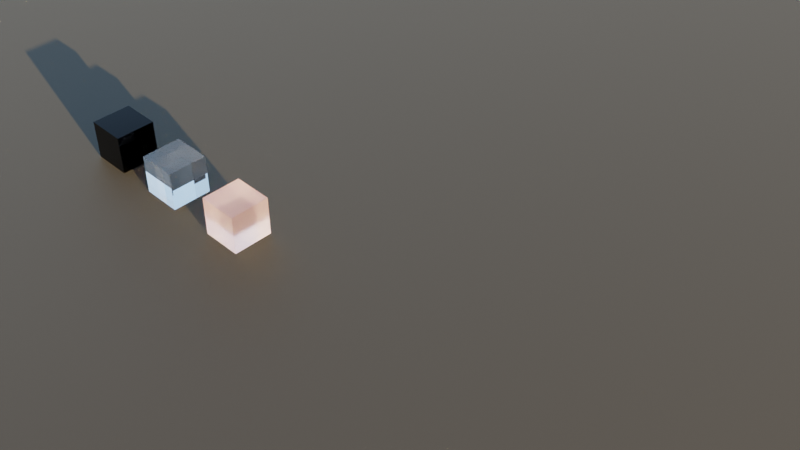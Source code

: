 # Source: wfc3d_symmetry_and_transformations.blend  (saved by Blender 4.5.90; exported with 4.5.12 LTS)
import bpy
from mathutils import Matrix  # noqa: F401  (used for matrix-valued properties, if any)

bpy.ops.wm.read_factory_settings(use_empty=True)
scene = bpy.context.scene
scene.name = 'Scene'

# ---- collections
col_collection = bpy.data.collections.new('Collection'); scene.collection.children.link(col_collection)

# ---- materials (node trees are filled in below, after node groups)
mat_material_002 = bpy.data.materials.new('Material.002')
mat_material_002.use_backface_culling_lightprobe_volume = False
mat_material = bpy.data.materials.new('Material')
mat_material.alpha_threshold = 0.0
mat_material.use_backface_culling_lightprobe_volume = False
mat_material.roughness = 0.5
mat_material.line_color = (0.0, 0.0, 0.0, 1.0)
mat_material_001 = bpy.data.materials.new('Material.001')
mat_material_001.use_backface_culling_lightprobe_volume = False
mat_material_003 = bpy.data.materials.new('Material.003')

# ---- material node trees
mat_material_002.use_nodes = True; mat_material_002.node_tree.nodes.clear()
_N = mat_material_002.node_tree.nodes; _L = mat_material_002.node_tree.links
n0 = _N.new('ShaderNodeBsdfPrincipled'); n0.name = 'Principled BSDF'; n0.location = (-200, 100)
n0.inputs[0].default_value = (0.0, 0.0, 0.0, 1.0)
n0.inputs[2].default_value = 0.6994
n1 = _N.new('ShaderNodeOutputMaterial'); n1.name = 'Material Output'; n1.location = (200, 100)
_L.new(n0.outputs[0], n1.inputs[0])
n1.is_active_output = True
mat_material.use_nodes = True; mat_material.node_tree.nodes.clear()
_N = mat_material.node_tree.nodes; _L = mat_material.node_tree.links
n0 = _N.new('ShaderNodeOutputMaterial'); n0.name = 'Material Output'; n0.location = (200, 100)
n1 = _N.new('ShaderNodeBsdfPrincipled'); n1.name = 'Principled BSDF'; n1.location = (-200, 100)
n1.inputs[0].default_value = (0.0, 0.0, 0.0, 1.0)
n1.inputs[1].default_value = 1.0
n1.inputs[2].default_value = 0.0
n1.inputs[3].default_value = 1.45
_L.new(n1.outputs[0], n0.inputs[0])
n0.is_active_output = True
mat_material_001.use_nodes = True; mat_material_001.node_tree.nodes.clear()
_N = mat_material_001.node_tree.nodes; _L = mat_material_001.node_tree.links
n0 = _N.new('ShaderNodeOutputMaterial'); n0.name = 'Material Output'; n0.location = (200, 100)
n1 = _N.new('ShaderNodeBsdfGlass'); n1.name = 'Glass BSDF'; n1.location = (-200, 100)
n1.inputs[2].default_value = 1.333
_L.new(n1.outputs[0], n0.inputs[0])
n0.is_active_output = True
mat_material_003.use_nodes = True; mat_material_003.node_tree.nodes.clear()
_N = mat_material_003.node_tree.nodes; _L = mat_material_003.node_tree.links
n0 = _N.new('ShaderNodeOutputMaterial'); n0.name = 'Material Output'; n0.location = (200, 100)
n1 = _N.new('ShaderNodeBsdfPrincipled'); n1.name = 'Principled BSDF'; n1.location = (-200, 100)
n1.inputs[2].default_value = 0.2914
n1.inputs[18].default_value = 1.0
n1.inputs[27].default_value = (1.0, 0.3073, 0.2738, 1.0)
n1.inputs[28].default_value = 0.2
_L.new(n1.outputs[0], n0.inputs[0])
n0.is_active_output = True

# ---- world
world_world = bpy.data.worlds.new('World'); scene.world = world_world
world_world.use_nodes = True; world_world.node_tree.nodes.clear()
_N = world_world.node_tree.nodes; _L = world_world.node_tree.links
n0 = _N.new('ShaderNodeOutputWorld'); n0.name = 'World Output'; n0.location = (200, 100)
n1 = _N.new('ShaderNodeBackground'); n1.name = 'Background'; n1.location = (-200, 100)
n1.inputs[1].default_value = 0.7
n2 = _N.new('ShaderNodeTexSky'); n2.name = 'Sky Texture'; n2.location = (-400, 73)
n2.sun_elevation = 0.1693
n2.sun_rotation = 1.803
_L.new(n1.outputs[0], n0.inputs[0])
_L.new(n2.outputs[0], n1.inputs[0])
n0.is_active_output = True
world_world.color = (0.05088, 0.05088, 0.05088)
world_world.sun_shadow_jitter_overblur = 0.0

# ---- cameras
cam_camera = bpy.data.cameras.new('Camera')

# ---- meshes
me_plane = bpy.data.meshes.new('Plane')
me_plane.from_pydata([(-1.0, -1.0, 0.0), (1.0, -1.0, 0.0), (-1.0, 1.0, 0.0), (1.0, 1.0, 0.0)], [], [(0, 1, 3, 2)])
_uv = me_plane.uv_layers.new(name='UVMap')
_uv.uv.foreach_set('vector', [0.0, 0.0, 1.0, 0.0, 1.0, 1.0, 0.0, 1.0])
me_plane.materials.append(mat_material_002)
me_plane.update()
me_cube = bpy.data.meshes.new('Cube')
me_cube.from_pydata([(1.0, 1.0, 1.0), (1.0, 1.0, -1.0), (1.0, -1.0, 1.0), (1.0, -1.0, -1.0), (-1.0, 1.0, 1.0), (-1.0, 1.0, -1.0), (-1.0, -1.0, 1.0), (-1.0, -1.0, -1.0)], [], [(0, 4, 6, 2), (3, 2, 6, 7), (7, 6, 4, 5), (5, 1, 3, 7), (1, 0, 2, 3), (5, 4, 0, 1)])
_uv = me_cube.uv_layers.new(name='UVMap')
_uv.uv.foreach_set('vector', [0.625, 0.5, 0.875, 0.5, 0.875, 0.75, 0.625, 0.75, 0.375, 0.75, 0.625, 0.75, 0.625, 1.0, 0.375, 1.0, 0.375, 0.0, 0.625, 0.0, 0.625, 0.25, 0.375, 0.25, 0.125, 0.5, 0.375, 0.5, 0.375, 0.75, 0.125, 0.75, 0.375, 0.5, 0.625, 0.5, 0.625, 0.75, 0.375, 0.75, 0.375, 0.25, 0.625, 0.25, 0.625, 0.5, 0.375, 0.5])
me_cube.materials.append(mat_material)
me_cube.use_mirror_vertex_groups = False
me_cube.update()
me_cube_001 = bpy.data.meshes.new('Cube.001')
me_cube_001.from_pydata([(1.0, 1.0, 1.0), (1.0, 1.0, -1.0), (1.0, -1.0, 1.0), (1.0, -1.0, -1.0), (-1.0, 1.0, 1.0), (-1.0, 1.0, -1.0), (-1.0, -1.0, 1.0), (-1.0, -1.0, -1.0)], [], [(0, 4, 6, 2), (3, 2, 6, 7), (7, 6, 4, 5), (5, 1, 3, 7), (1, 0, 2, 3), (5, 4, 0, 1)])
_uv = me_cube_001.uv_layers.new(name='UVMap')
_uv.uv.foreach_set('vector', [0.625, 0.5, 0.875, 0.5, 0.875, 0.75, 0.625, 0.75, 0.375, 0.75, 0.625, 0.75, 0.625, 1.0, 0.375, 1.0, 0.375, 0.0, 0.625, 0.0, 0.625, 0.25, 0.375, 0.25, 0.125, 0.5, 0.375, 0.5, 0.375, 0.75, 0.125, 0.75, 0.375, 0.5, 0.625, 0.5, 0.625, 0.75, 0.375, 0.75, 0.375, 0.25, 0.625, 0.25, 0.625, 0.5, 0.375, 0.5])
me_cube_001.materials.append(mat_material_001)
me_cube_001.use_mirror_vertex_groups = False
me_cube_001.update()
me_cube_002 = bpy.data.meshes.new('Cube.002')
me_cube_002.from_pydata([(-1.0, -1.0, -1.0), (-1.0, -1.0, 1.0), (-1.0, 1.0, -1.0), (-1.0, 1.0, 1.0), (1.0, -1.0, -1.0), (1.0, -1.0, 1.0), (1.0, 1.0, -1.0), (1.0, 1.0, 1.0)], [], [(0, 1, 3, 2), (2, 3, 7, 6), (6, 7, 5, 4), (4, 5, 1, 0), (2, 6, 4, 0), (7, 3, 1, 5)])
_uv = me_cube_002.uv_layers.new(name='UVMap')
_uv.uv.foreach_set('vector', [0.375, 0.0, 0.625, 0.0, 0.625, 0.25, 0.375, 0.25, 0.375, 0.25, 0.625, 0.25, 0.625, 0.5, 0.375, 0.5, 0.375, 0.5, 0.625, 0.5, 0.625, 0.75, 0.375, 0.75, 0.375, 0.75, 0.625, 0.75, 0.625, 1.0, 0.375, 1.0, 0.125, 0.5, 0.375, 0.5, 0.375, 0.75, 0.125, 0.75, 0.625, 0.5, 0.875, 0.5, 0.875, 0.75, 0.625, 0.75])
me_cube_002.materials.append(mat_material_003)
me_cube_002.update()

# ---- objects
ob_plane = bpy.data.objects.new('Plane', me_plane)
ob_camera = bpy.data.objects.new('Camera', cam_camera)
ob_black_metal_cube = bpy.data.objects.new('Black Metal Cube', me_cube)
ob_glass_cube = bpy.data.objects.new('Glass Cube', me_cube_001)
ob_emission_cube = bpy.data.objects.new('Emission Cube', me_cube_002)
ob_wfc3d_defaults = bpy.data.objects.new('_WFC3D_DEFAULTS_', None)

# ---- transforms, parenting, visibility, modifiers, constraints
ob_plane.location = (0.0, 11.54, -1.032)
ob_plane.scale = (36.79, 36.79, 36.79)
ob_camera.location = (24.06, -22.19, 30.59)
ob_camera.rotation_euler = (0.8876, -2.676e-07, 0.7779)
ob_black_metal_cube.location = (-16.3, 0.0, 0.0)
ob_black_metal_cube.lock_rotations_4d = False
ob_black_metal_cube.empty_display_type = 'ARROWS'
ob_black_metal_cube.lineart.crease_threshold = 0.0
ob_glass_cube.location = (-12.28, 0.0, 0.0)
ob_glass_cube.lock_rotations_4d = False
ob_glass_cube.empty_display_type = 'ARROWS'
ob_glass_cube.lineart.crease_threshold = 0.0
ob_emission_cube.location = (-7.87, 0.0, 0.0)
ob_wfc3d_defaults.location = (0.0, 0.0, 0.0)
ob_wfc3d_defaults.empty_display_type = 'SPHERE'
ob_wfc3d_defaults.hide_viewport = True
ob_wfc3d_defaults.hide_render = True

# ---- collection membership
scene.collection.objects.link(ob_plane)
scene.collection.objects.link(ob_camera)
col_collection.objects.link(ob_black_metal_cube)
col_collection.objects.link(ob_glass_cube)
col_collection.objects.link(ob_emission_cube)
col_collection.objects.link(ob_wfc3d_defaults)

# ---- scene / render settings (as saved in the file)
scene.camera = ob_camera
scene.frame_start = 1; scene.frame_end = 250; scene.frame_set(1)
scene.render.engine = 'CYCLES'
scene.render.image_settings.color_mode = 'RGB'
scene.render.image_settings.color_depth = '16'
scene.render.bake_bias = 0.0
scene.render.bake_samples = 0
scene.cycles.feature_set = 'EXPERIMENTAL'
scene.cycles.denoising_prefilter = 'FAST'
scene.cycles.denoising_use_gpu = True
scene.cycles.samples = 1024
scene.cycles.adaptive_threshold = 0.1
scene.view_settings.look = 'High Contrast'
scene.view_settings.view_transform = 'Filmic'
bpy.context.view_layer.update()
